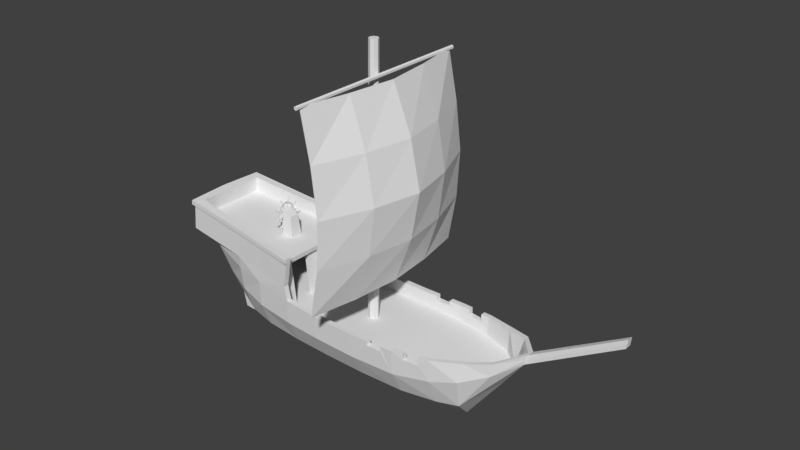 # Source: cog_flat-deck.blend  (saved by Blender 2.78.0; exported with 4.5.12 LTS)
import bpy
from mathutils import Matrix  # noqa: F401  (used for matrix-valued properties, if any)

bpy.ops.wm.read_factory_settings(use_empty=True)
scene = bpy.context.scene
scene.name = 'Scene'

# ---- collections
col_collection_1 = bpy.data.collections.new('Collection 1'); scene.collection.children.link(col_collection_1)

# ---- materials (node trees are filled in below, after node groups)
mat_material = bpy.data.materials.new('Material')
mat_material.alpha_threshold = 0.0
mat_material.use_transparent_shadow = False
mat_material.roughness = 0.5
mat_material.line_color = (0.0, 0.0, 0.0, 1.0)

# ---- material node trees

# ---- world
world_world = bpy.data.worlds.new('World'); scene.world = world_world
world_world.color = (0.05088, 0.05088, 0.05088)
world_world.use_sun_shadow = False
world_world.sun_shadow_jitter_overblur = 0.0
world_world.cycles.sampling_method = 'MANUAL'

# ---- meshes
me_cube_005 = bpy.data.meshes.new('Cube.005')
me_cube_005.from_pydata([(0.06773, -0.07, -2.288), (-1.072, -0.07, 1.972), (0.06773, 0.07, -2.288), (-1.072, 0.07, 1.972), (0.3277, -0.07, -2.288), (-0.8923, -0.07, 1.942), (0.3277, 0.07, -2.288), (-0.8923, 0.07, 1.942), (0.4443, -0.07, -2.15), (-0.7857, -0.07, 1.87), (0.4443, 0.07, -2.15), (-0.7857, 0.07, 1.87), (-0.3183, -0.028, -2.293), (-1.258, -0.028, 1.887), (-0.3183, 0.028, -2.293), (-1.258, 0.028, 1.887), (0.6351, -0.07, -1.99), (-0.5949, -0.07, 1.83), (0.6351, 0.07, -1.99), (-0.5949, 0.07, 1.83)], [], [(0, 1, 13, 12), (2, 3, 7, 6), (7, 5, 9, 11), (4, 5, 1, 0), (2, 6, 4, 0), (7, 3, 1, 5), (10, 11, 19, 18), (6, 7, 11, 10), (5, 4, 8, 9), (4, 6, 10, 8), (12, 13, 15, 14), (1, 3, 15, 13), (2, 0, 12, 14), (3, 2, 14, 15), (18, 19, 17, 16), (9, 8, 16, 17), (8, 10, 18, 16), (11, 9, 17, 19)])
me_cube_005.use_remesh_preserve_volume = False
me_cube_005.use_remesh_preserve_attributes = False
me_cube_005.use_mirror_vertex_groups = False
me_cube_005.update()
me_cylinder = bpy.data.meshes.new('Cylinder')
me_cylinder.from_pydata([(0.04692, 0.1298, 8.855e-05), (-0.03531, 0.1298, 8.855e-05), (0.04692, 0.09182, 0.09186), (-0.03531, 0.09182, 0.09186), (0.04692, 4.999e-05, 0.1299), (-0.03531, 5e-05, 0.1299), (0.04692, -0.09172, 0.09186), (-0.03531, -0.09172, 0.09186), (0.04692, -0.1297, 8.854e-05), (-0.03531, -0.1297, 8.854e-05), (0.04692, -0.09172, -0.09168), (-0.03531, -0.09172, -0.09168), (0.04692, 5e-05, -0.1297), (-0.03531, 5e-05, -0.1297), (0.04692, 0.09182, -0.09168), (-0.03531, 0.09182, -0.09168), (-0.05343, 0.05159, 0.05163), (-0.05343, -0.07284, 8.857e-05), (-0.05343, -0.05149, -0.05146), (-0.05343, 5.003e-05, -0.07281), (-0.05343, 5.002e-05, 0.07298), (-0.05343, -0.05149, 0.05163), (-0.05343, 0.05159, -0.05146), (-0.05343, 0.07294, 8.858e-05), (-0.03531, 0.09182, -0.09168), (-0.03531, 5e-05, -0.1297), (-0.03531, -0.09172, -0.09168), (-0.03531, -0.1297, 8.854e-05), (-0.03531, -0.09172, 0.09186), (-0.03531, 5e-05, 0.1299), (-0.03531, 0.1298, 8.855e-05), (-0.03531, 0.09182, 0.09186), (0.06579, 0.08861, 8.855e-05), (0.06579, 0.06267, 0.06271), (0.06579, 4.999e-05, 0.08865), (0.06579, -0.06257, 0.06271), (0.06579, -0.08851, 8.854e-05), (0.06579, -0.06257, -0.06253), (0.06579, 5e-05, -0.08847), (0.06579, 0.06267, -0.06253), (0.1643, 0.08861, 8.852e-05), (0.1643, 0.06267, 0.06271), (0.1643, 4.997e-05, 0.08865), (0.1643, -0.06257, 0.06271), (0.1643, -0.08851, 8.851e-05), (0.1643, -0.06257, -0.06253), (0.1643, 4.997e-05, -0.08847), (0.1643, 0.06267, -0.06253), (0.02526, 0.2248, 0.5138), (0.02526, 0.2037, 0.5225), (0.005543, 0.1932, 0.5269), (-0.01417, 0.2037, 0.5225), (-0.01417, -0.2247, 0.5144), (0.005543, -0.2352, 0.5101), (0.02526, -0.2247, 0.5144), (0.02526, -0.2036, 0.5232), (-0.01417, 0.2248, 0.5138), (0.005543, 0.2353, 0.5094), (0.005543, 0.2739, 0.5815), (0.03228, 0.2597, 0.5874), (0.03228, 0.2311, 0.5992), (0.005543, 0.2169, 0.6051), (-0.02119, 0.2311, 0.5992), (-0.02119, 0.2597, 0.5874), (-0.01192, 0.2769, 0.6431), (-0.02119, 0.1707, 0.3727), (-0.01192, 0.2583, 0.6509), (-0.02119, 0.1422, 0.3845), (0.005543, 0.249, 0.6547), (0.005543, 0.1279, 0.3904), (0.023, 0.2583, 0.6509), (0.03228, 0.1422, 0.3845), (0.023, 0.2769, 0.6431), (0.03228, 0.1707, 0.3727), (0.005543, 0.2863, 0.6393), (0.005543, 0.185, 0.3668), (0.03228, -0.231, 0.5999), (0.005543, -0.2168, 0.6058), (0.005543, -0.1931, 0.5275), (-0.01417, -0.2036, 0.5232), (0.005543, 0.07377, 0.09765), (0.005543, 0.185, 0.3661), (0.03228, 0.05952, 0.1036), (0.03228, 0.1707, 0.372), (0.03228, 0.031, 0.1154), (0.03228, 0.1422, 0.3838), (0.005543, 0.01674, 0.1213), (0.005543, 0.1279, 0.3897), (-0.02119, 0.031, 0.1154), (-0.02119, 0.1422, 0.3838), (-0.02119, 0.05952, 0.1036), (-0.02119, 0.1707, 0.372), (0.005543, 0.1224, 0.01737), (0.005543, 0.3909, 0.1286), (0.03228, 0.1165, 0.03163), (0.03228, 0.385, 0.1428), (0.03228, 0.1047, 0.06014), (0.03228, 0.3732, 0.1713), (0.005543, 0.09882, 0.0744), (0.005543, 0.3673, 0.1856), (-0.02119, 0.1047, 0.06014), (-0.02119, 0.3732, 0.1713), (-0.02119, 0.1165, 0.03163), (-0.02119, 0.385, 0.1428), (0.005543, 0.09792, -0.07395), (0.005543, 0.3664, -0.1851), (0.03228, 0.1038, -0.05969), (0.03228, 0.3723, -0.1709), (0.03228, 0.1156, -0.03117), (0.03228, 0.3841, -0.1424), (0.005543, 0.1215, -0.01691), (0.005543, 0.39, -0.1281), (-0.02119, 0.1156, -0.03117), (-0.02119, 0.3841, -0.1424), (-0.02119, 0.1038, -0.05969), (-0.02119, 0.3723, -0.1709), (0.005543, 0.01674, -0.1208), (0.005543, 0.1279, -0.3892), (0.03228, 0.031, -0.1149), (0.03228, 0.1422, -0.3833), (0.03228, 0.05952, -0.1031), (0.03228, 0.1707, -0.3715), (0.005543, 0.07377, -0.09719), (0.005543, 0.185, -0.3656), (-0.02119, 0.05952, -0.1031), (-0.02119, 0.1707, -0.3715), (-0.02119, 0.031, -0.1149), (-0.02119, 0.1422, -0.3833), (0.005543, -0.07367, -0.09719), (0.005543, -0.1849, -0.3656), (0.03228, -0.05942, -0.1031), (0.03228, -0.1706, -0.3715), (0.03228, -0.0309, -0.1149), (0.03228, -0.1421, -0.3833), (0.005543, -0.01664, -0.1208), (0.005543, -0.1278, -0.3892), (-0.02119, -0.0309, -0.1149), (-0.02119, -0.1421, -0.3833), (-0.02119, -0.05942, -0.1031), (-0.02119, -0.1706, -0.3715), (0.005543, -0.1214, -0.01691), (0.005543, -0.3899, -0.1281), (0.03228, -0.1155, -0.03117), (0.03228, -0.384, -0.1424), (0.03228, -0.1037, -0.05969), (0.03228, -0.3722, -0.1709), (0.005543, -0.09782, -0.07395), (0.005543, -0.3663, -0.1851), (-0.02119, -0.1037, -0.05969), (-0.02119, -0.3722, -0.1709), (-0.02119, -0.1155, -0.03117), (-0.02119, -0.384, -0.1424), (0.005543, -0.09692, 0.0735), (0.005543, -0.3654, 0.1847), (0.03228, -0.1028, 0.05924), (0.03228, -0.3713, 0.1704), (0.03228, -0.1146, 0.03073), (0.03228, -0.3831, 0.1419), (0.005543, -0.1205, 0.01647), (0.005543, -0.389, 0.1277), (-0.02119, -0.1146, 0.03073), (-0.02119, -0.3831, 0.1419), (-0.02119, -0.1028, 0.05924), (-0.02119, -0.3713, 0.1704), (0.005543, -0.01664, 0.1213), (0.005543, -0.1278, 0.3897), (0.03228, -0.0309, 0.1154), (0.03228, -0.1421, 0.3838), (0.03228, -0.05942, 0.1036), (0.03228, -0.1706, 0.372), (0.005543, -0.07367, 0.09765), (0.005543, -0.1849, 0.3661), (-0.02119, -0.05942, 0.1036), (-0.02119, -0.1706, 0.372), (-0.02119, -0.0309, 0.1154), (-0.02119, -0.1421, 0.3838), (0.04019, 0.4051, 8.894e-05), (0.04019, 0.3742, 0.1551), (0.04019, 0.2864, 0.2865), (0.04019, 0.155, 0.3743), (0.04019, 4.997e-05, 0.4051), (0.04019, -0.1549, 0.3743), (0.04019, -0.2863, 0.2865), (0.04019, -0.3741, 0.1551), (0.04019, -0.4049, 8.889e-05), (0.04019, -0.3741, -0.1549), (0.04019, -0.2863, -0.2863), (0.04019, -0.1549, -0.3741), (0.04019, 5.009e-05, -0.4049), (0.04019, 0.155, -0.3741), (0.04019, 0.2864, -0.2863), (0.04019, 0.3742, -0.1549), (-0.02911, 0.4051, 8.894e-05), (-0.02911, 0.3742, 0.1551), (-0.02911, 0.2864, 0.2865), (-0.02911, 0.155, 0.3743), (-0.02911, 4.997e-05, 0.4051), (-0.02911, -0.1549, 0.3743), (-0.02911, -0.2863, 0.2865), (-0.02911, -0.3741, 0.1551), (-0.02911, -0.4049, 8.889e-05), (-0.02911, -0.3741, -0.1549), (-0.02911, -0.2863, -0.2863), (-0.02911, -0.1549, -0.3741), (-0.02911, 5.009e-05, -0.4049), (-0.02911, 0.155, -0.3741), (-0.02911, 0.2864, -0.2863), (-0.02911, 0.3742, -0.1549), (0.04019, 0.4051, 8.894e-05), (0.04019, 0.3742, 0.1551), (0.04019, 0.2864, 0.2865), (0.04019, 0.155, 0.3743), (0.04019, 4.997e-05, 0.4051), (0.04019, -0.1549, 0.3743), (0.04019, -0.2863, 0.2865), (0.04019, -0.3741, 0.1551), (0.04019, -0.4049, 8.889e-05), (0.04019, -0.3741, -0.1549), (0.04019, -0.2863, -0.2863), (0.04019, -0.1549, -0.3741), (0.04019, 5.009e-05, -0.4049), (0.04019, 0.155, -0.3741), (0.04019, 0.2864, -0.2863), (0.04019, 0.3742, -0.1549), (-0.02911, 0.4051, 8.894e-05), (-0.02911, 0.3742, 0.1551), (-0.02911, 0.2864, 0.2865), (-0.02911, 0.155, 0.3743), (-0.02911, 4.997e-05, 0.4051), (-0.02911, -0.1549, 0.3743), (-0.02911, -0.2863, 0.2865), (-0.02911, -0.3741, 0.1551), (-0.02911, -0.4049, 8.889e-05), (-0.02911, -0.3741, -0.1549), (-0.02911, -0.2863, -0.2863), (-0.02911, -0.1549, -0.3741), (-0.02911, 5.009e-05, -0.4049), (-0.02911, 0.155, -0.3741), (-0.02911, 0.2864, -0.2863), (-0.02911, 0.3742, -0.1549), (0.04643, 0.478, 8.896e-05), (0.04643, 0.4416, 0.183), (0.04643, 0.338, 0.338), (0.04643, 0.1829, 0.4416), (0.04643, 4.995e-05, 0.478), (0.04643, -0.1828, 0.4416), (0.04643, -0.3379, 0.338), (0.04643, -0.4415, 0.183), (0.04643, -0.4779, 8.89e-05), (0.04643, -0.4415, -0.1828), (0.04643, -0.3379, -0.3378), (0.04643, -0.1828, -0.4414), (0.04643, 5.01e-05, -0.4778), (0.04643, 0.1829, -0.4414), (0.04643, 0.338, -0.3378), (0.04643, 0.4416, -0.1828), (-0.03534, 0.478, 8.896e-05), (-0.03534, 0.4416, 0.183), (-0.03534, 0.338, 0.338), (-0.03534, 0.1829, 0.4416), (-0.03534, 4.995e-05, 0.478), (-0.03534, -0.1828, 0.4416), (-0.03534, -0.3379, 0.338), (-0.03534, -0.4415, 0.183), (-0.03534, -0.4779, 8.89e-05), (-0.03534, -0.4415, -0.1828), (-0.03534, -0.3379, -0.3378), (-0.03534, -0.1828, -0.4414), (-0.03534, 5.01e-05, -0.4778), (-0.03534, 0.1829, -0.4414), (-0.03534, 0.338, -0.3378), (-0.03534, 0.4416, -0.1828), (0.03228, -0.2596, 0.5881), (0.005543, -0.2738, 0.5821), (-0.02119, -0.2596, 0.5881), (-0.02119, -0.231, 0.5999), (-0.01192, -0.2582, 0.6515), (-0.02119, -0.1421, 0.3851), (-0.01192, -0.2768, 0.6438), (-0.02119, -0.1706, 0.3733), (0.005543, -0.2862, 0.6399), (0.005543, -0.1849, 0.3674), (0.023, -0.2768, 0.6438), (0.03228, -0.1706, 0.3733), (0.023, -0.2582, 0.6515), (0.03228, -0.1421, 0.3851), (0.005543, -0.2489, 0.6554), (0.005543, -0.1278, 0.391), (-0.01417, -0.5211, 0.2035), (0.005543, -0.5255, 0.193), (0.02526, -0.5211, 0.2035), (0.02526, -0.5124, 0.2245), (0.03228, -0.586, 0.2594), (0.005543, -0.5801, 0.2736), (0.005543, -0.508, 0.235), (-0.01417, -0.5124, 0.2245), (0.03228, -0.5978, 0.2309), (0.005543, -0.6037, 0.2166), (-0.02119, -0.5978, 0.2309), (-0.02119, -0.586, 0.2594), (-0.01192, -0.6417, 0.2767), (-0.02119, -0.3713, 0.1704), (-0.01192, -0.6495, 0.258), (-0.02119, -0.3831, 0.1419), (0.005543, -0.6533, 0.2487), (0.005543, -0.389, 0.1277), (0.023, -0.6495, 0.258), (0.03228, -0.3831, 0.1419), (0.023, -0.6417, 0.2767), (0.03228, -0.3713, 0.1704), (0.005543, -0.6379, 0.286), (0.005543, -0.3654, 0.1847), (-0.01417, -0.5133, -0.2249), (0.005543, -0.5089, -0.2355), (0.02526, -0.5133, -0.2249), (0.02526, -0.522, -0.2039), (0.03228, -0.5987, -0.2313), (0.005543, -0.6046, -0.217), (0.005543, -0.5264, -0.1934), (-0.01417, -0.522, -0.2039), (0.03228, -0.5869, -0.2598), (0.005543, -0.581, -0.2741), (-0.02119, -0.5869, -0.2598), (-0.02119, -0.5987, -0.2313), (-0.01192, -0.6504, -0.2585), (-0.02119, -0.384, -0.1424), (-0.01192, -0.6426, -0.2771), (-0.02119, -0.3722, -0.1709), (0.005543, -0.6388, -0.2864), (0.005543, -0.3663, -0.1851), (0.023, -0.6426, -0.2771), (0.03228, -0.3722, -0.1709), (0.023, -0.6504, -0.2585), (0.03228, -0.384, -0.1424), (0.005543, -0.6542, -0.2492), (0.005543, -0.3899, -0.1281), (-0.01417, -0.2036, -0.5214), (0.005543, -0.1931, -0.5257), (0.02526, -0.2036, -0.5214), (0.02526, -0.2247, -0.5127), (0.03228, -0.2596, -0.5863), (0.005543, -0.2738, -0.5804), (0.005543, -0.2352, -0.5083), (-0.01417, -0.2247, -0.5127), (0.03228, -0.231, -0.5981), (0.005543, -0.2168, -0.604), (-0.02119, -0.231, -0.5981), (-0.02119, -0.2596, -0.5863), (-0.01192, -0.2768, -0.642), (-0.02119, -0.1706, -0.3715), (-0.01192, -0.2582, -0.6497), (-0.02119, -0.1421, -0.3833), (0.005543, -0.2489, -0.6536), (0.005543, -0.1278, -0.3892), (0.023, -0.2582, -0.6497), (0.03228, -0.1421, -0.3833), (0.023, -0.2768, -0.642), (0.03228, -0.1706, -0.3715), (0.005543, -0.2862, -0.6382), (0.005543, -0.1849, -0.3656), (-0.01417, 0.2248, -0.5127), (0.005543, 0.2353, -0.5083), (0.02526, 0.2248, -0.5127), (0.02526, 0.2037, -0.5214), (0.03228, 0.2311, -0.5981), (0.005543, 0.2169, -0.604), (0.005543, 0.1932, -0.5257), (-0.01417, 0.2037, -0.5214), (0.03228, 0.2597, -0.5863), (0.005543, 0.2739, -0.5804), (-0.02119, 0.2597, -0.5863), (-0.02119, 0.2311, -0.5981), (-0.01192, 0.2583, -0.6497), (-0.02119, 0.1422, -0.3833), (-0.01192, 0.2769, -0.642), (-0.02119, 0.1707, -0.3715), (0.005543, 0.2863, -0.6382), (0.005543, 0.185, -0.3656), (0.023, 0.2769, -0.642), (0.03228, 0.1707, -0.3715), (0.023, 0.2583, -0.6497), (0.03228, 0.1422, -0.3833), (0.005543, 0.249, -0.6536), (0.005543, 0.1279, -0.3892), (-0.01417, 0.5221, -0.2039), (0.005543, 0.5265, -0.1934), (0.02526, 0.5221, -0.2039), (0.02526, 0.5134, -0.2249), (0.03228, 0.587, -0.2598), (0.005543, 0.5811, -0.2741), (0.005543, 0.509, -0.2355), (-0.01417, 0.5134, -0.2249), (0.03228, 0.5988, -0.2313), (0.005543, 0.6047, -0.217), (-0.02119, 0.5988, -0.2313), (-0.02119, 0.587, -0.2598), (-0.01192, 0.6427, -0.2771), (-0.02119, 0.3723, -0.1709), (-0.01192, 0.6505, -0.2585), (-0.02119, 0.3841, -0.1424), (0.005543, 0.6543, -0.2492), (0.005543, 0.39, -0.1281), (0.023, 0.6505, -0.2585), (0.03228, 0.3841, -0.1424), (0.023, 0.6427, -0.2771), (0.03228, 0.3723, -0.1709), (0.005543, 0.6389, -0.2864), (0.005543, 0.3664, -0.1851), (-0.01417, 0.5143, 0.2254), (0.005543, 0.5099, 0.2359), (0.02526, 0.5143, 0.2254), (0.02526, 0.523, 0.2044), (0.03228, 0.5997, 0.2318), (0.005543, 0.6056, 0.2175), (0.005543, 0.5274, 0.1939), (-0.01417, 0.523, 0.2044), (0.03228, 0.5879, 0.2603), (0.005543, 0.582, 0.2745), (-0.02119, 0.5879, 0.2603), (-0.02119, 0.5997, 0.2318), (-0.01192, 0.6514, 0.2589), (-0.02119, 0.385, 0.1428), (-0.01192, 0.6436, 0.2776), (-0.02119, 0.3732, 0.1713), (0.005543, 0.6398, 0.2869), (0.005543, 0.3673, 0.1856), (0.023, 0.6436, 0.2776), (0.03228, 0.3732, 0.1713), (0.023, 0.6514, 0.2589), (0.03228, 0.385, 0.1428), (0.005543, 0.6552, 0.2496), (0.005543, 0.3909, 0.1286)], [], [(10, 9, 11), (9, 28, 27), (8, 37, 36), (25, 18, 19), (6, 5, 7), (4, 3, 5), (8, 7, 9), (24, 19, 22), (12, 11, 13), (14, 13, 15), (15, 0, 14), (3, 0, 1), (27, 21, 17), (19, 17, 20), (15, 25, 24), (29, 16, 20), (31, 23, 16), (26, 17, 18), (13, 26, 25), (30, 22, 23), (3, 30, 31), (7, 29, 28), (11, 27, 26), (5, 31, 29), (1, 24, 30), (28, 20, 21), (32, 41, 40), (14, 32, 39), (0, 33, 32), (4, 35, 34), (10, 38, 37), (6, 36, 35), (12, 39, 38), (2, 34, 33), (43, 46, 47), (39, 40, 47), (37, 46, 45), (35, 44, 43), (33, 42, 41), (38, 47, 46), (36, 45, 44), (34, 43, 42), (10, 8, 9), (9, 7, 28), (8, 10, 37), (25, 26, 18), (6, 4, 5), (4, 2, 3), (8, 6, 7), (24, 25, 19), (12, 10, 11), (14, 12, 13), (15, 1, 0), (3, 2, 0), (27, 28, 21), (20, 16, 23), (23, 22, 19), (19, 18, 17), (17, 21, 20), (20, 23, 19), (15, 13, 25), (29, 31, 16), (31, 30, 23), (26, 27, 17), (13, 11, 26), (30, 24, 22), (3, 1, 30), (7, 5, 29), (11, 9, 27), (5, 3, 31), (1, 15, 24), (28, 29, 20), (32, 33, 41), (14, 0, 32), (0, 2, 33), (4, 6, 35), (10, 12, 38), (6, 8, 36), (12, 14, 39), (2, 4, 34), (47, 40, 41), (41, 42, 47), (43, 44, 45), (45, 46, 43), (47, 42, 43), (39, 32, 40), (37, 38, 46), (35, 36, 44), (33, 34, 42), (38, 39, 47), (36, 37, 45), (34, 35, 43), (79, 77, 78), (277, 78, 287), (67, 56, 65), (73, 49, 71), (71, 69, 65), (62, 64, 63), (60, 68, 61), (285, 54, 283), (285, 281, 287), (287, 55, 285), (274, 276, 275), (283, 53, 281), (65, 57, 75), (75, 48, 73), (51, 63, 56), (71, 50, 69), (56, 58, 57), (48, 60, 49), (50, 62, 51), (279, 79, 277), (63, 74, 58), (61, 66, 62), (59, 70, 60), (58, 72, 59), (272, 280, 273), (55, 272, 54), (52, 275, 79), (69, 51, 67), (57, 59, 48), (275, 286, 77), (64, 66, 70), (49, 61, 50), (80, 83, 82), (82, 85, 84), (84, 87, 86), (86, 89, 88), (81, 87, 85), (88, 91, 90), (90, 81, 80), (82, 88, 90), (92, 95, 94), (94, 97, 96), (96, 99, 98), (98, 101, 100), (93, 99, 97), (100, 103, 102), (102, 93, 92), (94, 98, 102), (104, 107, 106), (106, 109, 108), (108, 111, 110), (110, 113, 112), (115, 113, 109), (112, 115, 114), (114, 105, 104), (106, 110, 104), (116, 119, 118), (118, 121, 120), (120, 123, 122), (122, 125, 124), (127, 125, 121), (124, 127, 126), (126, 117, 116), (118, 122, 126), (128, 131, 130), (130, 133, 132), (132, 135, 134), (134, 137, 136), (129, 137, 131), (136, 139, 138), (138, 129, 128), (130, 134, 138), (140, 143, 142), (142, 145, 144), (144, 147, 146), (146, 149, 148), (151, 149, 145), (148, 151, 150), (150, 141, 140), (142, 146, 150), (152, 155, 154), (154, 157, 156), (156, 159, 158), (158, 161, 160), (163, 161, 157), (160, 163, 162), (162, 153, 152), (154, 158, 162), (164, 167, 166), (166, 169, 168), (168, 171, 170), (170, 173, 172), (175, 173, 169), (172, 175, 174), (174, 165, 164), (166, 170, 174), (180, 195, 179), (188, 203, 187), (181, 196, 180), (189, 204, 188), (182, 197, 181), (190, 205, 189), (183, 198, 182), (191, 206, 190), (184, 199, 183), (177, 192, 176), (176, 207, 191), (185, 200, 184), (178, 193, 177), (186, 201, 185), (179, 194, 178), (187, 202, 186), (237, 270, 269), (211, 242, 243), (208, 255, 240), (236, 269, 268), (210, 241, 242), (223, 254, 255), (235, 268, 267), (209, 240, 241), (222, 253, 254), (234, 267, 266), (221, 252, 253), (233, 266, 265), (220, 251, 252), (232, 265, 264), (219, 250, 251), (231, 264, 263), (181, 212, 213), (207, 224, 239), (194, 227, 226), (182, 213, 214), (195, 228, 227), (183, 214, 215), (196, 229, 228), (184, 215, 216), (197, 230, 229), (185, 216, 217), (198, 231, 230), (186, 217, 218), (199, 232, 231), (187, 218, 219), (200, 233, 232), (188, 219, 220), (201, 234, 233), (189, 220, 221), (202, 235, 234), (190, 221, 222), (177, 208, 209), (203, 236, 235), (191, 222, 223), (178, 209, 210), (204, 237, 236), (176, 223, 208), (179, 210, 211), (205, 238, 237), (192, 225, 224), (180, 211, 212), (206, 239, 238), (193, 226, 225), (244, 259, 260), (252, 267, 268), (245, 260, 261), (253, 268, 269), (246, 261, 262), (254, 269, 270), (247, 262, 263), (255, 270, 271), (248, 263, 264), (241, 256, 257), (240, 271, 256), (249, 264, 265), (242, 257, 258), (250, 265, 266), (243, 258, 259), (251, 266, 267), (224, 257, 256), (212, 243, 244), (238, 271, 270), (225, 258, 257), (213, 244, 245), (239, 256, 271), (226, 259, 258), (214, 245, 246), (227, 260, 259), (215, 246, 247), (228, 261, 260), (216, 247, 248), (229, 262, 261), (217, 248, 249), (230, 263, 262), (218, 249, 250), (53, 274, 52), (273, 278, 274), (76, 282, 272), (77, 284, 76), (281, 52, 279), (78, 76, 55), (286, 280, 282), (54, 273, 53), (295, 293, 294), (301, 294, 311), (309, 290, 307), (309, 305, 311), (311, 291, 309), (298, 300, 299), (307, 289, 305), (303, 295, 301), (296, 304, 297), (291, 296, 290), (288, 299, 295), (299, 310, 293), (289, 298, 288), (297, 302, 298), (292, 306, 296), (293, 308, 292), (305, 288, 303), (294, 292, 291), (310, 302, 306), (290, 297, 289), (319, 317, 318), (325, 318, 335), (333, 314, 331), (333, 329, 335), (335, 315, 333), (322, 324, 323), (331, 313, 329), (327, 319, 325), (320, 328, 321), (315, 320, 314), (312, 323, 319), (323, 334, 317), (313, 322, 312), (321, 326, 322), (316, 330, 320), (317, 332, 316), (329, 312, 327), (318, 316, 315), (334, 326, 330), (314, 321, 313), (343, 341, 342), (349, 342, 359), (357, 338, 355), (357, 353, 359), (359, 339, 357), (346, 348, 347), (355, 337, 353), (351, 343, 349), (344, 352, 345), (339, 344, 338), (336, 347, 343), (347, 358, 341), (337, 346, 336), (345, 350, 346), (340, 354, 344), (341, 356, 340), (353, 336, 351), (342, 340, 339), (358, 350, 354), (338, 345, 337), (367, 365, 366), (373, 366, 383), (381, 362, 379), (381, 375, 373), (383, 363, 381), (370, 372, 371), (379, 361, 377), (375, 367, 373), (368, 376, 369), (363, 368, 362), (360, 371, 367), (371, 382, 365), (361, 370, 360), (369, 374, 370), (364, 378, 368), (365, 380, 364), (377, 360, 375), (366, 364, 363), (382, 374, 378), (362, 369, 361), (391, 389, 390), (397, 390, 407), (405, 386, 403), (405, 399, 397), (407, 387, 405), (394, 396, 395), (403, 385, 401), (399, 391, 397), (392, 400, 393), (387, 392, 386), (384, 395, 391), (395, 406, 389), (385, 394, 384), (393, 398, 394), (388, 402, 392), (389, 404, 388), (401, 384, 399), (390, 388, 387), (406, 400, 402), (386, 393, 385), (415, 413, 414), (421, 414, 431), (429, 410, 427), (429, 423, 421), (431, 411, 429), (418, 420, 419), (427, 409, 425), (423, 415, 421), (416, 424, 417), (411, 416, 410), (408, 419, 415), (419, 430, 413), (409, 418, 408), (417, 422, 418), (412, 426, 416), (413, 428, 412), (425, 408, 423), (414, 412, 411), (430, 424, 426), (410, 417, 409), (79, 275, 77), (277, 79, 78), (67, 51, 56), (73, 48, 49), (65, 75, 73), (73, 71, 65), (69, 67, 65), (62, 66, 64), (60, 70, 68), (285, 55, 54), (277, 287, 281), (285, 283, 281), (281, 279, 277), (287, 78, 55), (274, 278, 276), (283, 54, 53), (65, 56, 57), (75, 57, 48), (51, 62, 63), (71, 49, 50), (56, 63, 58), (48, 59, 60), (50, 61, 62), (279, 52, 79), (63, 64, 74), (61, 68, 66), (59, 72, 70), (58, 74, 72), (272, 282, 280), (55, 76, 272), (52, 274, 275), (69, 50, 51), (57, 58, 59), (275, 276, 286), (70, 72, 74), (74, 64, 70), (66, 68, 70), (49, 60, 61), (80, 81, 83), (82, 83, 85), (84, 85, 87), (86, 87, 89), (85, 83, 81), (81, 91, 89), (89, 87, 81), (88, 89, 91), (90, 91, 81), (90, 80, 82), (82, 84, 86), (86, 88, 82), (92, 93, 95), (94, 95, 97), (96, 97, 99), (98, 99, 101), (97, 95, 93), (93, 103, 101), (101, 99, 93), (100, 101, 103), (102, 103, 93), (102, 92, 94), (94, 96, 98), (98, 100, 102), (104, 105, 107), (106, 107, 109), (108, 109, 111), (110, 111, 113), (109, 107, 105), (105, 115, 109), (113, 111, 109), (112, 113, 115), (114, 115, 105), (114, 104, 110), (106, 108, 110), (110, 112, 114), (116, 117, 119), (118, 119, 121), (120, 121, 123), (122, 123, 125), (121, 119, 117), (117, 127, 121), (125, 123, 121), (124, 125, 127), (126, 127, 117), (126, 116, 118), (118, 120, 122), (122, 124, 126), (128, 129, 131), (130, 131, 133), (132, 133, 135), (134, 135, 137), (133, 131, 137), (129, 139, 137), (137, 135, 133), (136, 137, 139), (138, 139, 129), (138, 128, 130), (130, 132, 134), (134, 136, 138), (140, 141, 143), (142, 143, 145), (144, 145, 147), (146, 147, 149), (145, 143, 141), (141, 151, 145), (149, 147, 145), (148, 149, 151), (150, 151, 141), (150, 140, 142), (142, 144, 146), (146, 148, 150), (152, 153, 155), (154, 155, 157), (156, 157, 159), (158, 159, 161), (157, 155, 153), (153, 163, 157), (161, 159, 157), (160, 161, 163), (162, 163, 153), (162, 152, 154), (154, 156, 158), (158, 160, 162), (164, 165, 167), (166, 167, 169), (168, 169, 171), (170, 171, 173), (169, 167, 165), (165, 175, 169), (173, 171, 169), (172, 173, 175), (174, 175, 165), (174, 164, 166), (166, 168, 170), (170, 172, 174), (180, 196, 195), (188, 204, 203), (181, 197, 196), (189, 205, 204), (182, 198, 197), (190, 206, 205), (183, 199, 198), (191, 207, 206), (184, 200, 199), (177, 193, 192), (176, 192, 207), (185, 201, 200), (178, 194, 193), (186, 202, 201), (179, 195, 194), (187, 203, 202), (237, 238, 270), (211, 210, 242), (208, 223, 255), (236, 237, 269), (210, 209, 241), (223, 222, 254), (235, 236, 268), (209, 208, 240), (222, 221, 253), (234, 235, 267), (221, 220, 252), (233, 234, 266), (220, 219, 251), (232, 233, 265), (219, 218, 250), (231, 232, 264), (181, 180, 212), (207, 192, 224), (194, 195, 227), (182, 181, 213), (195, 196, 228), (183, 182, 214), (196, 197, 229), (184, 183, 215), (197, 198, 230), (185, 184, 216), (198, 199, 231), (186, 185, 217), (199, 200, 232), (187, 186, 218), (200, 201, 233), (188, 187, 219), (201, 202, 234), (189, 188, 220), (202, 203, 235), (190, 189, 221), (177, 176, 208), (203, 204, 236), (191, 190, 222), (178, 177, 209), (204, 205, 237), (176, 191, 223), (179, 178, 210), (205, 206, 238), (192, 193, 225), (180, 179, 211), (206, 207, 239), (193, 194, 226), (244, 243, 259), (252, 251, 267), (245, 244, 260), (253, 252, 268), (246, 245, 261), (254, 253, 269), (247, 246, 262), (255, 254, 270), (248, 247, 263), (241, 240, 256), (240, 255, 271), (249, 248, 264), (242, 241, 257), (250, 249, 265), (243, 242, 258), (251, 250, 266), (224, 225, 257), (212, 211, 243), (238, 239, 271), (225, 226, 258), (213, 212, 244), (239, 224, 256), (226, 227, 259), (214, 213, 245), (227, 228, 260), (215, 214, 246), (228, 229, 261), (216, 215, 247), (229, 230, 262), (217, 216, 248), (230, 231, 263), (218, 217, 249), (53, 273, 274), (273, 280, 278), (76, 284, 282), (77, 286, 284), (281, 53, 52), (78, 77, 76), (282, 284, 286), (286, 276, 278), (278, 280, 286), (54, 272, 273), (295, 299, 293), (301, 295, 294), (309, 291, 290), (301, 311, 305), (309, 307, 305), (305, 303, 301), (311, 294, 291), (298, 302, 300), (307, 290, 289), (303, 288, 295), (296, 306, 304), (291, 292, 296), (288, 298, 299), (299, 300, 310), (289, 297, 298), (297, 304, 302), (292, 308, 306), (293, 310, 308), (305, 289, 288), (294, 293, 292), (306, 308, 310), (310, 300, 302), (302, 304, 306), (290, 296, 297), (319, 323, 317), (325, 319, 318), (333, 315, 314), (325, 335, 329), (333, 331, 329), (329, 327, 325), (335, 318, 315), (322, 326, 324), (331, 314, 313), (327, 312, 319), (320, 330, 328), (315, 316, 320), (312, 322, 323), (323, 324, 334), (313, 321, 322), (321, 328, 326), (316, 332, 330), (317, 334, 332), (329, 313, 312), (318, 317, 316), (330, 332, 334), (334, 324, 326), (326, 328, 330), (314, 320, 321), (343, 347, 341), (349, 343, 342), (357, 339, 338), (349, 359, 353), (357, 355, 353), (353, 351, 349), (359, 342, 339), (346, 350, 348), (355, 338, 337), (351, 336, 343), (344, 354, 352), (339, 340, 344), (336, 346, 347), (347, 348, 358), (337, 345, 346), (345, 352, 350), (340, 356, 354), (341, 358, 356), (353, 337, 336), (342, 341, 340), (354, 356, 358), (358, 348, 350), (350, 352, 354), (338, 344, 345), (367, 371, 365), (373, 367, 366), (381, 363, 362), (373, 383, 381), (381, 379, 377), (377, 375, 381), (383, 366, 363), (370, 374, 372), (379, 362, 361), (375, 360, 367), (368, 378, 376), (363, 364, 368), (360, 370, 371), (371, 372, 382), (361, 369, 370), (369, 376, 374), (364, 380, 378), (365, 382, 380), (377, 361, 360), (366, 365, 364), (378, 380, 382), (382, 372, 374), (374, 376, 378), (362, 368, 369), (391, 395, 389), (397, 391, 390), (405, 387, 386), (397, 407, 405), (405, 403, 401), (401, 399, 405), (407, 390, 387), (394, 398, 396), (403, 386, 385), (399, 384, 391), (392, 402, 400), (387, 388, 392), (384, 394, 395), (395, 396, 406), (385, 393, 394), (393, 400, 398), (388, 404, 402), (389, 406, 404), (401, 385, 384), (390, 389, 388), (402, 404, 406), (406, 396, 398), (398, 400, 406), (386, 392, 393), (415, 419, 413), (421, 415, 414), (429, 411, 410), (421, 431, 429), (429, 427, 425), (425, 423, 429), (431, 414, 411), (418, 422, 420), (427, 410, 409), (423, 408, 415), (416, 426, 424), (411, 412, 416), (408, 418, 419), (419, 420, 430), (409, 417, 418), (417, 424, 422), (412, 428, 426), (413, 430, 428), (425, 409, 408), (414, 413, 412), (426, 428, 430), (430, 420, 422), (422, 424, 430), (410, 416, 417)])
me_cylinder.use_remesh_preserve_volume = False
me_cylinder.use_remesh_preserve_attributes = False
me_cylinder.use_mirror_vertex_groups = False
me_cylinder.update()
me_cube_004 = bpy.data.meshes.new('Cube.004')
me_cube_004.from_pydata([(-0.27, -0.3, -0.12), (-0.27, -0.21, 1.041), (-0.27, 0.3, -0.12), (-0.27, 0.21, 1.041), (0.27, -0.3, -0.1817), (0.17, -0.21, 0.8084), (0.27, 0.3, -0.1817), (0.17, 0.21, 0.8084)], [], [(0, 1, 3, 2), (2, 3, 7, 6), (6, 7, 5, 4), (4, 5, 1, 0), (2, 6, 4, 0), (7, 3, 1, 5)])
me_cube_004.use_remesh_preserve_volume = False
me_cube_004.use_remesh_preserve_attributes = False
me_cube_004.use_mirror_vertex_groups = False
me_cube_004.update()
me_plane = bpy.data.meshes.new('Plane')
me_plane.from_pydata([(-6.3, -4.3, -0.432), (2.3, -4.3, -0.592), (-6.3, 4.3, -0.432), (2.3, 4.3, -0.592), (-6.3, -2.955e-07, 0.1589), (-2.0, -4.3, 0.09936), (2.3, -2.723e-07, 0.09936), (-2.0, 4.3, 0.09936), (-2.0, -7.753e-07, 1.391), (-6.3, -2.15, -0.03553), (0.15, -4.3, -0.1619), (2.3, 2.15, -0.1619), (-4.15, 4.3, -0.04265), (-6.3, 2.15, -0.03553), (-4.15, -4.3, -0.04265), (2.3, -2.15, -0.1619), (0.15, 4.3, -0.1619), (-2.0, 2.15, 0.9521), (-2.0, -2.15, 0.9521), (-4.15, -6.198e-07, 0.9916), (0.15, -6.044e-07, 0.9521), (0.15, -2.15, 0.5692), (-4.15, -2.15, 0.6623), (-4.15, 2.15, 0.6623), (0.15, 2.15, 0.5692), (-6.3, -4.3, -0.452), (2.3, -4.3, -0.612), (-6.3, 4.3, -0.452), (2.3, 4.3, -0.612), (-6.3, -6.549e-07, 0.1389), (-2.0, -4.3, 0.07936), (2.3, -6.317e-07, 0.07936), (-2.0, 4.3, 0.07936), (-2.0, -1.135e-06, 1.371), (-6.3, -2.15, -0.05553), (0.1497, -4.3, -0.1819), (2.3, 2.15, -0.1819), (-4.15, 4.3, -0.06265), (-6.3, 2.15, -0.05553), (-4.15, -4.3, -0.06265), (2.3, -2.15, -0.1819), (0.1497, 4.3, -0.1819), (-2.0, 2.15, 0.9321), (-2.0, -2.15, 0.9321), (-4.15, -9.792e-07, 0.9716), (0.1497, -9.638e-07, 0.9321), (0.1497, -2.15, 0.5492), (-4.15, -2.15, 0.6423), (-4.15, 2.15, 0.6423), (0.1497, 2.15, 0.5492)], [], [(11, 16, 24), (17, 12, 23), (18, 19, 22), (15, 20, 21), (21, 8, 18), (10, 18, 5), (1, 21, 10), (22, 4, 9), (14, 9, 0), (5, 22, 14), (23, 2, 13), (19, 13, 4), (8, 23, 19), (24, 7, 17), (20, 17, 8), (6, 24, 20), (11, 3, 16), (17, 7, 12), (18, 8, 19), (15, 6, 20), (21, 20, 8), (10, 21, 18), (1, 15, 21), (22, 19, 4), (14, 22, 9), (5, 18, 22), (23, 12, 2), (19, 23, 13), (8, 17, 23), (24, 16, 7), (20, 24, 17), (6, 11, 24), (36, 49, 41), (42, 48, 37), (43, 47, 44), (40, 46, 45), (46, 43, 33), (35, 30, 43), (26, 35, 46), (47, 34, 29), (39, 25, 34), (30, 39, 47), (48, 38, 27), (44, 29, 38), (33, 44, 48), (49, 42, 32), (45, 33, 42), (31, 45, 49), (36, 41, 28), (42, 37, 32), (43, 44, 33), (40, 45, 31), (46, 33, 45), (35, 43, 46), (26, 46, 40), (47, 29, 44), (39, 34, 47), (30, 47, 43), (48, 27, 37), (44, 38, 48), (33, 48, 42), (49, 32, 41), (45, 42, 49), (31, 49, 36), (10, 35, 26, 1), (2, 27, 38, 13), (11, 36, 28, 3), (0, 25, 39, 14), (12, 37, 27, 2), (1, 26, 40, 15), (13, 38, 29, 4), (3, 28, 41, 16), (4, 29, 34, 9), (14, 39, 30, 5), (5, 30, 35, 10), (15, 40, 31, 6), (6, 31, 36, 11), (16, 41, 32, 7), (9, 34, 25, 0), (7, 32, 37, 12)])
me_plane.use_remesh_preserve_volume = False
me_plane.use_remesh_preserve_attributes = False
me_plane.use_mirror_vertex_groups = False
me_plane.update()
me_cube_003 = bpy.data.meshes.new('Cube.003')
me_cube_003.from_pydata([(0.2008, -0.4, -0.69), (-0.29, -0.4, 1.65), (0.2008, -0.3, -0.69), (-0.29, -0.3, 1.65), (0.4508, -0.4, -0.69), (-0.04, -0.4, 1.65), (0.4508, -0.3, -0.69), (-0.04, -0.3, 1.65), (0.2008, 0.7, -0.69), (-0.29, 0.7, 1.65), (0.2008, 0.8, -0.69), (-0.29, 0.8, 1.65), (0.4508, 0.7, -0.69), (-0.04, 0.7, 1.65), (0.4508, 0.8, -0.69), (-0.04, 0.8, 1.65), (0.1607, -0.3, -0.4417), (0.1607, -0.3, -0.3917), (0.1607, 0.7, -0.4417), (0.1607, 0.7, -0.3917), (0.3837, -0.3, -0.4417), (0.3837, -0.3, -0.3917), (0.3837, 0.7, -0.4417), (0.3837, 0.7, -0.3917), (0.09713, -0.3, -0.1417), (0.09713, -0.3, -0.0917), (0.09713, 0.7, -0.1417), (0.09713, 0.7, -0.0917), (0.3201, -0.3, -0.1417), (0.3201, -0.3, -0.0917), (0.3201, 0.7, -0.1417), (0.3201, 0.7, -0.0917), (0.03555, -0.3, 0.1583), (0.03555, -0.3, 0.2083), (0.03555, 0.7, 0.1583), (0.03555, 0.7, 0.2083), (0.2586, -0.3, 0.1583), (0.2586, -0.3, 0.2083), (0.2586, 0.7, 0.1583), (0.2586, 0.7, 0.2083), (-0.02905, -0.3, 0.4583), (-0.02905, -0.3, 0.5083), (-0.02905, 0.7, 0.4583), (-0.02905, 0.7, 0.5083), (0.1939, -0.3, 0.4583), (0.1939, -0.3, 0.5083), (0.1939, 0.7, 0.4583), (0.1939, 0.7, 0.5083), (-0.09063, -0.3, 0.7583), (-0.09063, -0.3, 0.8083), (-0.09063, 0.7, 0.7583), (-0.09063, 0.7, 0.8083), (0.1324, -0.3, 0.7583), (0.1324, -0.3, 0.8083), (0.1324, 0.7, 0.7583), (0.1324, 0.7, 0.8083), (-0.1552, -0.3, 1.058), (-0.1552, -0.3, 1.108), (-0.1552, 0.7, 1.058), (-0.1552, 0.7, 1.108), (0.06776, -0.3, 1.058), (0.06776, -0.3, 1.108), (0.06776, 0.7, 1.058), (0.06776, 0.7, 1.108), (-0.2188, -0.3, 1.358), (-0.2188, -0.3, 1.408), (-0.2188, 0.7, 1.358), (-0.2188, 0.7, 1.408), (0.004167, -0.3, 1.358), (0.004167, -0.3, 1.408), (0.004167, 0.7, 1.358), (0.004167, 0.7, 1.408), (0.1607, -0.3, -0.4417), (0.1607, -0.3, -0.3917), (0.1607, 0.7, -0.4417), (0.1607, 0.7, -0.3917), (0.3837, -0.3, -0.4417), (0.3837, -0.3, -0.3917), (0.3837, 0.7, -0.4417), (0.3837, 0.7, -0.3917)], [], [(0, 1, 3, 2), (2, 3, 7, 6), (6, 7, 5, 4), (4, 5, 1, 0), (2, 6, 4, 0), (7, 3, 1, 5), (8, 9, 11, 10), (10, 11, 15, 14), (14, 15, 13, 12), (12, 13, 9, 8), (10, 14, 12, 8), (15, 11, 9, 13), (16, 17, 19, 18), (18, 19, 23, 22), (22, 23, 21, 20), (20, 21, 17, 16), (18, 22, 20, 16), (23, 19, 17, 21), (24, 25, 27, 26), (26, 27, 31, 30), (30, 31, 29, 28), (28, 29, 25, 24), (26, 30, 28, 24), (31, 27, 25, 29), (32, 33, 35, 34), (34, 35, 39, 38), (38, 39, 37, 36), (36, 37, 33, 32), (34, 38, 36, 32), (39, 35, 33, 37), (40, 41, 43, 42), (42, 43, 47, 46), (46, 47, 45, 44), (44, 45, 41, 40), (42, 46, 44, 40), (47, 43, 41, 45), (48, 49, 51, 50), (50, 51, 55, 54), (54, 55, 53, 52), (52, 53, 49, 48), (50, 54, 52, 48), (55, 51, 49, 53), (56, 57, 59, 58), (58, 59, 63, 62), (62, 63, 61, 60), (60, 61, 57, 56), (58, 62, 60, 56), (63, 59, 57, 61), (64, 65, 67, 66), (66, 67, 71, 70), (70, 71, 69, 68), (68, 69, 65, 64), (66, 70, 68, 64), (71, 67, 65, 69), (72, 73, 75, 74), (74, 75, 79, 78), (78, 79, 77, 76), (76, 77, 73, 72), (74, 78, 76, 72), (79, 75, 73, 77)])
me_cube_003.use_remesh_preserve_volume = False
me_cube_003.use_remesh_preserve_attributes = False
me_cube_003.use_mirror_vertex_groups = False
me_cube_003.update()
me_cube_002 = bpy.data.meshes.new('Cube.002')
me_cube_002.from_pydata([(-0.4486, -0.2839, -1.384), (-0.6973, -0.2817, 0.6273), (-0.4486, 2.136, -1.384), (-0.6973, 2.113, 0.6273), (-0.2226, -0.2839, -1.364), (-0.4713, -0.2817, 0.6471), (-0.2226, 2.136, -1.364), (-0.4713, 2.113, 0.6471), (-0.7225, -0.2817, 0.9147), (-0.7225, 2.113, 0.9147), (-0.4964, -0.2817, 0.9345), (-0.4964, 2.113, 0.9345), (-0.6973, -1.319, 0.6273), (-0.4713, -1.319, 0.6471), (-0.7225, -1.319, 0.9147), (-0.4964, -1.319, 0.9345), (-0.6973, -2.125, 0.6273), (-0.4713, -2.125, 0.6471), (-0.7225, -2.125, 0.9147), (-0.4964, -2.125, 0.9345), (-0.4486, -1.319, -1.384), (-0.2226, -1.319, -1.364), (-0.4486, -2.128, -1.384), (-0.2226, -2.128, -1.364)], [], [(0, 1, 3, 2), (2, 3, 7, 6), (6, 7, 5, 4), (4, 5, 1, 0), (2, 6, 4, 0), (3, 1, 8, 9), (11, 9, 8, 10), (10, 8, 14, 15), (7, 3, 9, 11), (5, 7, 11, 10), (13, 15, 19, 17), (1, 5, 13, 12), (5, 10, 15, 13), (8, 1, 12, 14), (16, 17, 19, 18), (15, 14, 18, 19), (14, 12, 16, 18), (17, 16, 22, 23), (20, 21, 23, 22), (16, 12, 20, 22), (13, 17, 23, 21), (12, 13, 21, 20)])
me_cube_002.use_remesh_preserve_volume = False
me_cube_002.use_remesh_preserve_attributes = False
me_cube_002.use_mirror_vertex_groups = False
me_cube_002.update()
me_cube_001 = bpy.data.meshes.new('Cube.001')
me_cube_001.from_pydata([(-2.87, -1.7, 0.5), (-2.87, -1.7, 0.7), (-2.87, 0.11, 0.5), (-2.87, 0.11, 0.7), (2.417, -2.147, 0.2585), (2.382, 0.402, 0.06152), (2.382, -2.147, 0.06152), (-2.875, 1.3, 0.5004), (-2.875, 1.3, 0.7004), (2.417, 0.402, 0.2585), (2.378, 1.594, 0.06152), (2.412, 1.594, 0.2585), (2.614, -2.147, 0.2438), (2.614, 0.402, 0.2438), (2.589, -2.147, 0.03679), (2.589, 0.402, 0.03679), (-2.875, 1.7, 0.5004), (-2.875, 1.7, 0.7004), (2.378, 2.117, 0.06152), (2.412, 2.117, 0.2585), (2.589, 1.594, 0.03679), (2.612, 1.594, 0.2585), (2.589, 2.117, 0.03679), (2.612, 2.117, 0.2585)], [], [(0, 1, 3, 2), (3, 9, 11, 8), (2, 5, 6, 0), (9, 3, 1, 4), (6, 4, 1, 0), (8, 11, 19, 17), (2, 3, 8, 7), (5, 9, 13, 15), (5, 2, 7, 10), (9, 4, 12, 13), (9, 5, 10, 11), (4, 6, 14, 12), (6, 5, 15, 14), (15, 13, 12, 14), (16, 17, 19, 18), (7, 8, 17, 16), (19, 11, 21, 23), (10, 7, 16, 18), (21, 20, 22, 23), (10, 18, 22, 20), (11, 10, 20, 21), (18, 19, 23, 22)])
me_cube_001.use_remesh_preserve_volume = False
me_cube_001.use_remesh_preserve_attributes = False
me_cube_001.use_mirror_vertex_groups = False
me_cube_001.update()
me_cylinder_003 = bpy.data.meshes.new('Cylinder.003')
me_cylinder_003.from_pydata([(0.2819, 4.485, 0.09), (0.2819, -4.485, 0.09), (0.3598, 4.485, 0.045), (0.3598, -4.485, 0.045), (0.3598, 4.485, -0.045), (0.3598, -4.485, -0.045), (0.2819, 4.485, -0.09), (0.2819, -4.485, -0.09), (0.204, 4.485, -0.045), (0.204, -4.485, -0.045), (0.204, 4.485, 0.045), (0.204, -4.485, 0.045)], [], [(0, 1, 3, 2), (2, 3, 5, 4), (4, 5, 7, 6), (6, 7, 9, 8), (3, 1, 11, 9, 7, 5), (8, 9, 11, 10), (10, 11, 1, 0), (0, 2, 4, 6, 8, 10)])
me_cylinder_003.use_remesh_preserve_volume = False
me_cylinder_003.use_remesh_preserve_attributes = False
me_cylinder_003.use_mirror_vertex_groups = False
me_cylinder_003.update()
me_cylinder_001 = bpy.data.meshes.new('Cylinder.001')
me_cylinder_001.from_pydata([(-0.05, 0.24, -7.04), (0.14, 0.21, 5.739), (0.1197, 0.1697, -7.04), (0.2885, 0.1485, 5.739), (0.19, -5.201e-09, -7.04), (0.35, -3.852e-09, 5.739), (0.1197, -0.1697, -7.04), (0.2885, -0.1485, 5.739), (-0.05, -0.24, -7.04), (0.14, -0.21, 5.739), (-0.2197, -0.1697, -7.04), (-0.008492, -0.1485, 5.739), (-0.29, 8.152e-09, -7.04), (-0.07, 7.831e-09, 5.739), (-0.2197, 0.1697, -7.04), (-0.008492, 0.1485, 5.739)], [], [(0, 1, 3, 2), (2, 3, 5, 4), (4, 5, 7, 6), (6, 7, 9, 8), (8, 9, 11, 10), (10, 11, 13, 12), (3, 1, 15, 13, 11, 9, 7, 5), (12, 13, 15, 14), (14, 15, 1, 0), (0, 2, 4, 6, 8, 10, 12, 14)])
me_cylinder_001.use_remesh_preserve_volume = False
me_cylinder_001.use_remesh_preserve_attributes = False
me_cylinder_001.use_mirror_vertex_groups = False
me_cylinder_001.update()
me_cube = bpy.data.meshes.new('Cube')
me_cube.from_pydata([(1.512, 3.176e-05, -1.295), (-0.5895, 3.213e-05, -1.295), (1.512, 2.354, 2.007), (1.512, -2.354, 2.007), (-0.5895, -2.402, 1.951), (-0.5895, 2.402, 1.951), (3.154, 3.093e-05, -1.295), (3.154, 2.119, 2.15), (3.154, -2.119, 2.15), (3.569, 3.038e-05, -1.295), (4.506, 1.666, 2.331), (4.506, -1.666, 2.331), (-2.566, 3.267e-05, -1.295), (-2.566, -2.402, 1.981), (-2.566, 2.402, 1.981), (-4.282, 3.35e-05, -1.295), (-4.178, -2.354, 2.085), (-4.178, 2.354, 2.085), (6.294, 2.891e-05, 2.32), (6.444, -0.1454, 2.794), (6.444, 0.1454, 2.794), (-6.102, 3.441e-05, -1.295), (-5.998, -2.186, 2.251), (-5.998, 2.186, 2.251), (5.328, 3.001e-05, 1.03), (5.487, 1.258, 2.52), (5.487, -1.258, 2.52), (-7.273, 3.456e-05, -1.257), (-7.398, -1.992, 2.413), (-7.398, 1.992, 2.413), (-8.441, 3.431e-05, -1.237), (-9.741, 3.425e-05, 2.985), (-8.351, 3.426e-05, -1.248), (1.512, 1.727, -0.2033), (1.512, 2.287, 0.8887), (1.512, -1.726, -0.2033), (1.512, -2.287, 0.8887), (-0.5895, -1.762, -0.231), (-0.5895, -2.334, 0.8333), (-0.5895, 1.762, -0.231), (-0.5895, 2.334, 0.8333), (3.154, 1.554, -0.08194), (3.154, 2.058, 1.131), (3.154, -1.554, -0.08194), (3.154, -2.058, 1.131), (4.16, 1.372, 0.05673), (4.333, 1.793, 1.456), (4.16, -1.372, 0.05673), (4.333, -1.793, 1.456), (-2.566, -1.762, -0.2033), (-2.566, -2.334, 0.8887), (-2.566, 1.762, -0.2033), (-2.566, 2.334, 0.8887), (-4.247, -1.726, -0.1686), (-4.212, -2.287, 0.9581), (-4.247, 1.727, -0.1686), (-4.212, 2.287, 0.9581), (-6.067, -1.603, -0.1131), (-6.032, -2.124, 1.069), (-6.067, 1.603, -0.1131), (-6.032, 2.124, 1.069), (6.294, -0.1817, 2.32), (6.369, -0.1745, 2.557), (6.294, 0.1818, 2.32), (6.369, 0.1745, 2.557), (5.349, 0.9152, 1.354), (5.466, 1.231, 1.939), (5.349, -0.9152, 1.354), (5.466, -1.231, 1.939), (-7.348, -1.374, -0.0001106), (-7.423, -1.82, 1.257), (-7.348, 1.374, -0.0001106), (-7.423, 1.82, 1.257), (-8.874, 3.517e-05, 0.1705), (-9.307, 3.471e-05, 1.578), (-8.55, -0.8037, 0.08457), (-9.149, -1.573, 2.75), (-8.75, -1.276, 1.418), (-8.75, 1.279, 1.418), (-9.149, 1.537, 2.75), (-8.55, 0.8037, 0.08457), (6.306, 2.313e-05, 2.756), (-4.178, 2.119, 2.085), (-4.178, -2.119, 2.085), (-2.566, 2.162, 1.981), (-2.566, -2.162, 1.981), (4.506, -1.439, 2.331), (4.506, 1.439, 2.331), (3.154, -1.907, 2.15), (3.154, 1.907, 2.15), (-0.5895, 2.162, 1.951), (-0.5895, -2.162, 1.951), (1.512, -2.119, 2.007), (1.512, 2.119, 2.007), (-5.998, -1.968, 2.251), (-5.998, 1.968, 2.251), (5.487, 1.033, 2.52), (5.487, -1.033, 2.52), (-7.498, -1.537, 2.513), (-7.498, 1.539, 2.513), (6.123, 3.869e-05, 2.437), (-8.949, 0.8786, 2.75), (-8.949, -0.8478, 2.75), (-4.147, 2.098, 1.323), (-4.147, -2.098, 1.323), (-2.551, 2.141, 1.323), (-2.551, -2.14, 1.323), (4.45, -1.425, 1.323), (4.45, 1.425, 1.323), (3.111, -1.888, 1.323), (3.111, 1.888, 1.323), (-0.5952, 2.141, 1.323), (-0.5952, -2.14, 1.323), (1.49, -2.098, 1.323), (1.49, 2.098, 1.323), (-5.949, -1.948, 1.323), (-5.949, 1.948, 1.323), (5.23, 0.763, 1.323), (5.23, -0.7629, 1.323), (-7.435, -1.521, 1.323), (-7.435, 1.523, 1.323), (-8.571, 0.8699, 1.323), (-8.571, -0.8394, 1.323), (10.36, 2.903e-05, 4.726), (10.42, -0.1158, 5.117), (10.42, 0.1158, 5.117), (10.36, -0.1447, 4.726), (10.39, -0.1389, 4.921), (10.36, 0.1448, 4.726), (10.39, 0.139, 4.921), (10.42, 2.446e-05, 5.117), (10.39, 2.877e-05, 4.921), (-4.315, -2.354, 2.731), (-4.315, 2.354, 2.731), (-5.835, -2.186, 2.838), (-5.835, 2.186, 2.838), (-7.336, -2.061, 3.0), (-7.336, 2.061, 3.0), (-10.38, 3.425e-05, 3.372), (-10.32, -1.895, 3.34), (-10.3, 1.842, 3.35), (-4.315, 2.119, 2.731), (-4.315, -2.119, 2.731), (-5.835, -1.968, 2.838), (-5.835, 1.968, 2.838), (-7.336, -1.799, 2.935), (-7.336, 1.8, 3.0), (-10.08, 1.597, 3.325), (-10.05, -1.545, 3.334), (-5.716, -2.191, 4.034), (-7.217, 2.056, 4.196), (-4.096, 2.114, 3.928), (-7.217, -1.804, 4.196), (-9.935, -1.55, 4.53), (-4.096, 2.349, 3.928), (-5.716, 2.181, 4.034), (-10.18, 1.837, 4.546), (-4.096, -2.124, 3.928), (-5.716, -1.973, 4.034), (-5.716, 1.962, 4.034), (-7.217, 1.795, 4.196), (-9.958, 1.591, 4.521), (-4.077, 2.348, 4.127), (-7.197, -2.068, 4.395), (-7.197, 2.055, 4.395), (-10.24, -0.006404, 4.767), (-10.18, -1.902, 4.735), (-10.16, 1.835, 4.745), (-4.077, 2.113, 4.127), (-4.077, -2.125, 4.127), (-5.697, -1.974, 4.233), (-5.697, 1.961, 4.233), (-7.197, -1.805, 4.395), (-7.197, 1.794, 4.395), (-9.938, 1.59, 4.72), (-9.916, -1.551, 4.729), (-7.217, -2.067, 4.196), (-10.26, -0.005301, 4.568), (-10.2, -1.901, 4.536), (-4.096, -2.36, 3.928), (-5.697, 2.18, 4.233), (-4.077, -2.361, 4.127), (-5.697, -2.193, 4.233), (-4.104, 2.443, 3.912), (-5.658, 2.269, 4.023), (-7.218, 2.139, 4.191), (-7.218, -2.149, 4.191), (-5.658, -2.279, 4.023), (-10.38, -0.005041, 4.578), (-10.3, 1.91, 4.555), (-10.32, -1.976, 4.545), (-4.104, -2.454, 3.912), (-4.084, 2.442, 4.119), (-5.637, 2.267, 4.23), (-7.198, 2.138, 4.398), (-10.28, 1.909, 4.762), (-4.084, -2.455, 4.119), (-7.198, -2.15, 4.398), (-5.637, -2.28, 4.23), (-10.36, -0.006187, 4.785), (-10.3, -1.977, 4.752), (6.444, 2.318e-05, 2.794), (5.461, 4.417e-05, 1.323), (7.771, 2.361e-05, 3.568), (9.097, 2.403e-05, 4.342), (9.097, 0.1257, 4.342), (7.771, 0.1356, 3.568), (7.648, 0.1695, 3.122), (9.002, 0.1571, 3.924), (9.002, 2.899e-05, 3.924), (7.648, 2.895e-05, 3.122), (9.05, -0.1508, 4.133), (7.709, -0.1626, 3.345), (9.05, 0.1508, 4.133), (7.709, 0.1627, 3.345), (7.771, -0.1355, 3.568), (9.097, -0.1256, 4.342), (7.648, -0.1694, 3.122), (9.002, -0.1571, 3.924), (0.273, -2.383, 1.974), (0.273, -2.144, 1.974), (0.9553, -2.13, 1.992), (0.9553, -2.367, 1.992), (0.9554, 2.367, 1.992), (0.9554, 2.13, 1.992), (0.273, 2.383, 1.974), (0.273, 2.144, 1.974), (2.056, -2.276, 2.054), (2.056, 2.276, 2.054), (2.056, 2.049, 2.054), (2.056, -2.049, 2.054), (2.727, -2.18, 2.113), (2.727, 1.962, 2.113), (2.727, -1.962, 2.113), (2.727, 2.18, 2.113), (0.956, -2.367, 1.766), (0.2734, -2.383, 1.765), (0.2734, -2.144, 1.765), (0.956, -2.13, 1.766), (0.2734, 2.144, 1.765), (0.956, 2.13, 1.766), (0.956, 2.367, 1.766), (0.2734, 2.383, 1.765), (2.73, 2.18, 1.766), (2.056, 2.276, 1.765), (2.056, 2.049, 1.765), (2.056, -2.276, 1.765), (2.056, -2.049, 1.765), (2.73, -2.18, 1.766), (2.73, 1.962, 1.766), (2.73, -1.962, 1.766)], [], [(95, 146, 99), (233, 231, 8, 88), (4, 50, 38), (33, 1, 39), (43, 9, 47), (0, 43, 35), (40, 242, 241, 34), (232, 89, 7, 234), (86, 26, 97), (7, 46, 42), (12, 55, 51), (88, 11, 86), (39, 12, 51), (5, 84, 90), (13, 54, 50), (84, 17, 82), (25, 64, 66), (94, 145, 143), (97, 19, 81), (213, 128, 208), (16, 58, 54), (15, 59, 55), (24, 61, 67), (10, 66, 46), (47, 24, 67), (80, 30, 73), (22, 70, 58), (21, 71, 59), (72, 80, 78), (31, 140, 79), (76, 74, 77), (75, 30, 32), (77, 73, 75), (70, 75, 69), (29, 78, 79), (23, 72, 29), (60, 71, 72), (21, 69, 27), (58, 69, 57), (79, 74, 31), (78, 73, 74), (11, 68, 26), (45, 24, 9), (48, 47, 68), (26, 62, 19), (68, 61, 62), (17, 60, 23), (55, 60, 56), (15, 57, 21), (53, 58, 57), (117, 202, 100), (79, 137, 29), (24, 63, 18), (66, 63, 65), (12, 53, 15), (50, 53, 49), (5, 52, 14), (40, 51, 52), (14, 56, 17), (52, 55, 56), (41, 9, 6), (42, 45, 41), (0, 41, 6), (34, 41, 33), (38, 36, 235, 236), (36, 43, 44), (8, 48, 11), (44, 47, 48), (33, 40, 34), (37, 12, 1), (38, 49, 37), (35, 1, 0), (35, 38, 37), (27, 75, 32), (28, 77, 70), (125, 131, 129), (27, 80, 71), (85, 16, 13), (221, 222, 3, 92), (95, 141, 144), (95, 120, 116), (96, 20, 25), (204, 124, 130), (84, 103, 105), (22, 132, 134), (209, 126, 218), (34, 241, 223, 2), (83, 132, 16), (94, 119, 98), (91, 13, 4), (85, 104, 83), (89, 10, 7), (86, 118, 107), (87, 25, 10), (97, 100, 118), (225, 5, 90, 226), (82, 116, 103), (87, 117, 96), (103, 115, 104), (116, 119, 115), (120, 122, 119), (105, 104, 106), (111, 106, 112), (110, 107, 108), (113, 110, 114), (114, 112, 113), (91, 106, 85), (90, 105, 111), (96, 100, 81), (102, 121, 101), (89, 108, 87), (98, 122, 102), (88, 107, 109), (83, 115, 94), (99, 121, 120), (123, 127, 126), (129, 123, 128), (131, 124, 127), (204, 125, 205), (216, 127, 124), (211, 126, 127), (143, 152, 158), (138, 156, 140), (147, 160, 161), (136, 149, 176), (148, 152, 145), (137, 155, 135), (141, 154, 151), (23, 133, 17), (31, 139, 138), (23, 137, 135), (101, 148, 102), (17, 141, 82), (22, 136, 28), (102, 145, 98), (76, 136, 139), (94, 142, 83), (101, 146, 147), (138, 178, 177), (146, 159, 160), (139, 176, 178), (142, 158, 157), (132, 149, 134), (141, 159, 144), (132, 157, 179), (140, 150, 137), (133, 155, 154), (148, 161, 153), (153, 172, 152), (151, 162, 168), (153, 174, 175), (179, 169, 181), (163, 175, 166), (168, 180, 171), (174, 167, 165), (171, 164, 173), (169, 182, 181), (170, 163, 182), (164, 174, 173), (161, 173, 174), (152, 170, 158), (160, 171, 173), (157, 170, 169), (151, 171, 159), (167, 199, 165), (155, 185, 184), (154, 192, 162), (182, 197, 198), (154, 184, 183), (156, 185, 150), (180, 194, 164), (179, 187, 149), (185, 193, 184), (183, 193, 192), (189, 194, 185), (186, 198, 197), (188, 195, 189), (188, 200, 199), (190, 197, 200), (191, 198, 187), (149, 186, 176), (166, 199, 200), (156, 188, 189), (166, 197, 163), (178, 188, 177), (181, 198, 196), (179, 196, 191), (178, 186, 190), (167, 194, 195), (162, 193, 180), (95, 144, 146), (4, 13, 50), (33, 0, 1), (43, 6, 9), (0, 6, 43), (86, 11, 26), (7, 10, 46), (12, 15, 55), (88, 8, 11), (39, 1, 12), (5, 14, 84), (13, 16, 54), (84, 14, 17), (25, 20, 64), (94, 98, 145), (97, 26, 19), (16, 22, 58), (15, 21, 59), (24, 18, 61), (10, 25, 66), (47, 9, 24), (80, 32, 30), (22, 28, 70), (21, 27, 71), (72, 71, 80), (31, 138, 140), (76, 31, 74), (75, 73, 30), (77, 74, 73), (70, 77, 75), (29, 72, 78), (23, 60, 72), (60, 59, 71), (21, 57, 69), (58, 70, 69), (79, 78, 74), (78, 80, 73), (11, 48, 68), (68, 47, 67), (45, 65, 24), (45, 66, 65), (26, 68, 62), (68, 67, 61), (17, 56, 60), (55, 59, 60), (15, 53, 57), (53, 54, 58), (79, 140, 137), (24, 65, 63), (66, 64, 63), (12, 49, 53), (50, 54, 53), (5, 40, 52), (40, 39, 51), (14, 52, 56), (52, 51, 55), (41, 45, 9), (42, 46, 45), (0, 33, 41), (34, 42, 41), (36, 35, 43), (8, 44, 48), (44, 43, 47), (33, 39, 40), (37, 49, 12), (38, 50, 49), (35, 37, 1), (35, 36, 38), (27, 69, 75), (28, 76, 77), (27, 32, 80), (85, 83, 16), (95, 82, 141), (95, 99, 120), (96, 81, 20), (84, 82, 103), (22, 16, 132), (83, 142, 132), (94, 115, 119), (91, 85, 13), (85, 106, 104), (89, 87, 10), (86, 97, 118), (87, 96, 25), (97, 81, 100), (82, 95, 116), (87, 108, 117), (103, 116, 115), (116, 120, 119), (120, 121, 122), (105, 103, 104), (111, 105, 106), (110, 109, 107), (100, 202, 118), (113, 109, 110), (114, 111, 112), (91, 112, 106), (90, 84, 105), (96, 117, 100), (102, 122, 121), (89, 110, 108), (98, 119, 122), (88, 86, 107), (83, 104, 115), (99, 101, 121), (20, 81, 201), (81, 19, 201), (143, 145, 152), (138, 177, 156), (147, 146, 160), (136, 134, 149), (148, 153, 152), (137, 150, 155), (141, 133, 154), (23, 135, 133), (31, 76, 139), (23, 29, 137), (101, 147, 148), (17, 133, 141), (22, 134, 136), (102, 148, 145), (76, 28, 136), (94, 143, 142), (101, 99, 146), (138, 139, 178), (146, 144, 159), (139, 136, 176), (142, 143, 158), (132, 179, 149), (141, 151, 159), (132, 142, 157), (140, 156, 150), (133, 135, 155), (148, 147, 161), (153, 175, 172), (151, 154, 162), (153, 161, 174), (179, 157, 169), (163, 172, 175), (168, 162, 180), (165, 166, 175), (175, 174, 165), (171, 180, 164), (169, 170, 182), (170, 172, 163), (164, 167, 174), (161, 160, 173), (152, 172, 170), (160, 159, 171), (157, 158, 170), (151, 168, 171), (167, 195, 199), (155, 150, 185), (154, 183, 192), (182, 163, 197), (154, 155, 184), (156, 189, 185), (180, 193, 194), (179, 191, 187), (185, 194, 193), (183, 184, 193), (189, 195, 194), (186, 187, 198), (188, 199, 195), (188, 190, 200), (190, 186, 197), (191, 196, 198), (149, 187, 186), (166, 165, 199), (156, 177, 188), (166, 200, 197), (178, 190, 188), (181, 182, 198), (179, 181, 196), (178, 176, 186), (167, 164, 194), (162, 192, 193), (205, 129, 213), (128, 209, 208), (107, 118, 202), (108, 202, 117), (202, 108, 107), (207, 18, 63), (208, 210, 207), (20, 214, 64), (206, 213, 214), (62, 217, 212), (212, 218, 211), (19, 212, 215), (215, 211, 216), (201, 206, 20), (203, 205, 206), (18, 217, 61), (210, 218, 217), (201, 215, 203), (203, 216, 204), (64, 207, 63), (214, 208, 207), (46, 66, 45), (213, 129, 128), (125, 130, 131), (204, 216, 124), (209, 123, 126), (123, 131, 127), (129, 131, 123), (131, 130, 124), (204, 130, 125), (216, 211, 127), (211, 218, 126), (205, 125, 129), (128, 123, 209), (207, 210, 18), (208, 209, 210), (20, 206, 214), (206, 205, 213), (62, 61, 217), (212, 217, 218), (19, 62, 212), (215, 212, 211), (201, 203, 206), (203, 204, 205), (18, 210, 217), (210, 209, 218), (201, 19, 215), (203, 215, 216), (64, 214, 207), (214, 213, 208), (91, 4, 219, 220), (220, 219, 236, 237), (2, 223, 224, 93), (224, 223, 241, 240), (93, 229, 228, 2), (92, 3, 227, 230), (232, 234, 243, 249), (237, 236, 235, 238), (241, 242, 239, 240), (225, 226, 239, 242), (222, 221, 238, 235), (38, 236, 219, 4), (222, 235, 36, 3), (221, 92, 113, 238), (91, 220, 237, 112), (113, 112, 237, 238), (5, 225, 242, 40), (111, 239, 226, 90), (224, 240, 114, 93), (114, 240, 239, 111), (245, 249, 243, 244), (247, 246, 248, 250), (228, 229, 245, 244), (231, 233, 250, 248), (8, 248, 44), (230, 227, 246, 247), (8, 231, 248), (44, 248, 246, 36), (227, 3, 246), (3, 36, 246), (233, 88, 250), (109, 250, 88), (109, 113, 247, 250), (230, 247, 92), (92, 247, 113), (228, 244, 2), (234, 7, 243), (7, 42, 243), (2, 244, 34), (34, 244, 243, 42), (232, 249, 89), (229, 93, 245), (114, 245, 93), (89, 249, 110), (110, 249, 245, 114)])
me_cube.materials.append(mat_material)
me_cube.use_remesh_preserve_volume = False
me_cube.use_remesh_preserve_attributes = False
me_cube.use_mirror_vertex_groups = False
me_cube.update()

# ---- objects
ob_rudder = bpy.data.objects.new('Rudder', me_cube_005)
ob_wheel = bpy.data.objects.new('Wheel', me_cylinder)
ob_wheel_mount = bpy.data.objects.new('Wheel Mount', me_cube_004)
ob_sail = bpy.data.objects.new('Sail', me_plane)
ob_ladder = bpy.data.objects.new('Ladder', me_cube_003)
ob_cabin_wall = bpy.data.objects.new('Cabin Wall', me_cube_002)
ob_upper_deck = bpy.data.objects.new('Upper Deck', me_cube_001)
ob_yard = bpy.data.objects.new('Yard', me_cylinder_003)
ob_mast = bpy.data.objects.new('Mast', me_cylinder_001)
ob_hull = bpy.data.objects.new('Hull', me_cube)

# ---- transforms, parenting, visibility, modifiers, constraints
ob_rudder.location = (-7.652, 0.0, 1.088)
ob_rudder.lineart.crease_threshold = 0.0
ob_wheel.location = (-5.058, 0.0, 4.64)
ob_wheel.lineart.crease_threshold = 0.0
ob_wheel_mount.location = (-4.7, 0.0, 3.826)
ob_wheel_mount.lineart.crease_threshold = 0.0
ob_sail.location = (1.011, 0.003709, 9.826)
ob_sail.rotation_euler = (3.142, -1.571, 0.0)
ob_sail.lineart.crease_threshold = 0.0
ob_ladder.location = (-3.2, 0.8, 2.0)
ob_ladder.lineart.crease_threshold = 0.0
ob_cabin_wall.location = (-3.016, 0.0, 2.569)
ob_cabin_wall.lineart.crease_threshold = 0.0
ob_upper_deck.location = (-5.9, 0.0, 3.33)
ob_upper_deck.lineart.crease_threshold = 0.0
ob_yard.location = (0.135, 1.323e-23, 12.12)
ob_yard.lineart.crease_threshold = 0.0
ob_mast.location = (0.01045, 0.0, 7.8)
ob_mast.lineart.crease_threshold = 0.0
ob_hull.location = (1.4, 0.0, 0.0)
ob_hull.lock_rotations_4d = False
ob_hull.empty_display_type = 'ARROWS'
ob_hull.lineart.crease_threshold = 0.0

# ---- collection membership
col_collection_1.objects.link(ob_rudder)
col_collection_1.objects.link(ob_wheel)
col_collection_1.objects.link(ob_wheel_mount)
col_collection_1.objects.link(ob_sail)
col_collection_1.objects.link(ob_ladder)
col_collection_1.objects.link(ob_cabin_wall)
col_collection_1.objects.link(ob_upper_deck)
col_collection_1.objects.link(ob_yard)
col_collection_1.objects.link(ob_mast)
col_collection_1.objects.link(ob_hull)

# ---- scene / render settings (as saved in the file)
scene.frame_start = 1; scene.frame_end = 250; scene.frame_set(1)
scene.render.engine = 'BLENDER_EEVEE_NEXT'
scene.render.resolution_percentage = 50
scene.render.dither_intensity = 0.0
scene.cycles.use_denoising = False
scene.cycles.samples = 128
scene.cycles.sampling_pattern = 'TABULATED_SOBOL'
scene.cycles.light_sampling_threshold = 0.0
scene.cycles.use_adaptive_sampling = False
scene.cycles.use_light_tree = False
scene.cycles.blur_glossy = 0.0
scene.cycles.sample_clamp_indirect = 0.0
scene.view_settings.view_transform = 'Standard'
bpy.context.view_layer.update()

# ---- added for rendering (the .blend has no active camera and no usable light): camera, sun
cam_auto = bpy.data.cameras.new('AutoCamera')
cam_auto.lens = 50.0
cam_auto.sensor_width = 36.0
cam_auto.clip_end = 1000.0
ob_auto_camera = bpy.data.objects.new('AutoCamera', cam_auto)
scene.collection.objects.link(ob_auto_camera)
ob_auto_camera.location = (26.477, -30.0678, 26.167)
ob_auto_camera.rotation_euler = (1.09748, -7.21219e-08, 0.694738)
scene.camera = ob_auto_camera
light_auto_sun = bpy.data.lights.new('AutoSun', 'SUN')
light_auto_sun.energy = 3.0
light_auto_sun.angle = 0.0523599
ob_auto_sun = bpy.data.objects.new('AutoSun', light_auto_sun)
scene.collection.objects.link(ob_auto_sun)
ob_auto_sun.rotation_euler = (0.872665, 0.174533, 0.523599)
bpy.context.view_layer.update()
